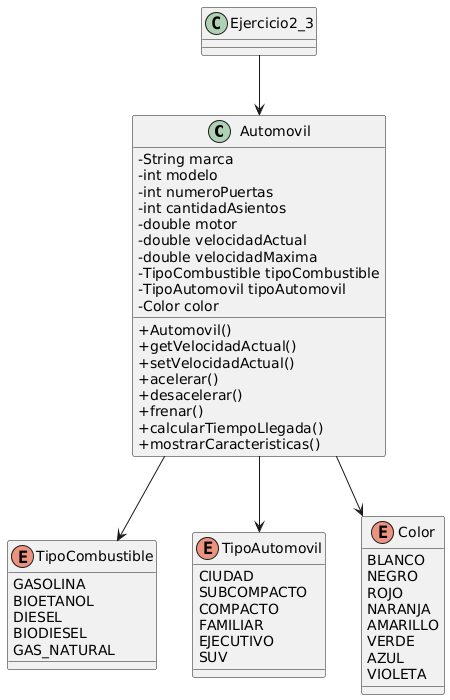

The diagram above was rendered by PlantUML. Its source (embedded in the PNG):
@startuml
skinparam classAttributeIconSize 0

class Automovil {
  - String marca
  - int modelo
  - int numeroPuertas
  - int cantidadAsientos
  - double motor
  - double velocidadActual
  - double velocidadMaxima
  - TipoCombustible tipoCombustible
  - TipoAutomovil tipoAutomovil
  - Color color

  + Automovil()
  + getVelocidadActual()
  + setVelocidadActual()
  + acelerar()
  + desacelerar()
  + frenar()
  + calcularTiempoLlegada()
  + mostrarCaracteristicas()
}

class Ejercicio2_3

enum TipoCombustible {
  GASOLINA
  BIOETANOL
  DIESEL
  BIODIESEL
  GAS_NATURAL
}

enum TipoAutomovil {
  CIUDAD
  SUBCOMPACTO
  COMPACTO
  FAMILIAR
  EJECUTIVO
  SUV
}

enum Color {
  BLANCO
  NEGRO
  ROJO
  NARANJA
  AMARILLO
  VERDE
  AZUL
  VIOLETA
}

Ejercicio2_3 --> Automovil
Automovil --> TipoCombustible
Automovil --> TipoAutomovil
Automovil --> Color
@enduml